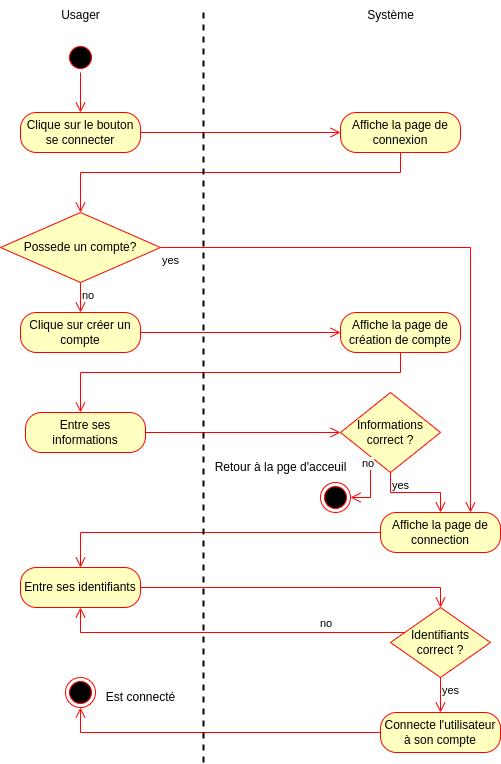

The diagram above was exported from draw.io. Its source (the exported page's mxGraphModel, read from the mxfile embedded in the PNG):
<mxGraphModel dx="1674" dy="772" grid="1" gridSize="10" guides="1" tooltips="1" connect="1" arrows="1" fold="1" page="1" pageScale="1" pageWidth="1169" pageHeight="827" math="0" shadow="0">
  <root>
    <mxCell id="0" />
    <mxCell id="1" parent="0" />
    <mxCell id="PrQyBS2DEIdRr18mM8x1-1" value="" style="ellipse;html=1;shape=startState;fillColor=#000000;strokeColor=#ff0000;" parent="1" vertex="1">
      <mxGeometry x="85" y="50" width="30" height="30" as="geometry" />
    </mxCell>
    <mxCell id="PrQyBS2DEIdRr18mM8x1-2" value="" style="edgeStyle=orthogonalEdgeStyle;html=1;verticalAlign=bottom;endArrow=open;endSize=8;strokeColor=#ff0000;rounded=0;" parent="1" source="PrQyBS2DEIdRr18mM8x1-1" target="PrQyBS2DEIdRr18mM8x1-3" edge="1">
      <mxGeometry relative="1" as="geometry">
        <mxPoint x="55" y="140" as="targetPoint" />
      </mxGeometry>
    </mxCell>
    <mxCell id="PrQyBS2DEIdRr18mM8x1-3" value="Clique sur le bouton se connecter" style="rounded=1;whiteSpace=wrap;html=1;arcSize=40;fontColor=#000000;fillColor=#ffffc0;strokeColor=#ff0000;" parent="1" vertex="1">
      <mxGeometry x="40" y="120" width="120" height="40" as="geometry" />
    </mxCell>
    <mxCell id="PrQyBS2DEIdRr18mM8x1-5" value="Possede un compte?" style="rhombus;whiteSpace=wrap;html=1;fontColor=#000000;fillColor=#ffffc0;strokeColor=#ff0000;" parent="1" vertex="1">
      <mxGeometry x="20" y="220" width="160" height="70" as="geometry" />
    </mxCell>
    <mxCell id="PrQyBS2DEIdRr18mM8x1-7" value="no" style="edgeStyle=orthogonalEdgeStyle;html=1;align=left;verticalAlign=top;endArrow=open;endSize=8;strokeColor=#ff0000;rounded=0;" parent="1" source="PrQyBS2DEIdRr18mM8x1-5" target="PrQyBS2DEIdRr18mM8x1-8" edge="1">
      <mxGeometry x="-1" relative="1" as="geometry">
        <mxPoint x="150" y="511" as="targetPoint" />
      </mxGeometry>
    </mxCell>
    <mxCell id="PrQyBS2DEIdRr18mM8x1-8" value="Clique sur créer un compte" style="rounded=1;whiteSpace=wrap;html=1;arcSize=40;fontColor=#000000;fillColor=#ffffc0;strokeColor=#ff0000;" parent="1" vertex="1">
      <mxGeometry x="40" y="320" width="120" height="40" as="geometry" />
    </mxCell>
    <mxCell id="PrQyBS2DEIdRr18mM8x1-9" value="" style="edgeStyle=orthogonalEdgeStyle;html=1;verticalAlign=bottom;endArrow=open;endSize=8;strokeColor=#ff0000;rounded=0;" parent="1" source="PrQyBS2DEIdRr18mM8x1-8" target="PrQyBS2DEIdRr18mM8x1-15" edge="1">
      <mxGeometry relative="1" as="geometry">
        <mxPoint x="100" y="531" as="targetPoint" />
      </mxGeometry>
    </mxCell>
    <mxCell id="PrQyBS2DEIdRr18mM8x1-12" value="Affiche la page de connexion" style="rounded=1;whiteSpace=wrap;html=1;arcSize=40;fontColor=#000000;fillColor=#ffffc0;strokeColor=#ff0000;" parent="1" vertex="1">
      <mxGeometry x="360" y="120" width="120" height="40" as="geometry" />
    </mxCell>
    <mxCell id="PrQyBS2DEIdRr18mM8x1-13" value="" style="edgeStyle=orthogonalEdgeStyle;html=1;verticalAlign=bottom;endArrow=open;endSize=8;strokeColor=#ff0000;rounded=0;" parent="1" source="PrQyBS2DEIdRr18mM8x1-12" target="PrQyBS2DEIdRr18mM8x1-5" edge="1">
      <mxGeometry relative="1" as="geometry">
        <mxPoint x="420" y="220" as="targetPoint" />
        <Array as="points">
          <mxPoint x="420" y="180" />
          <mxPoint x="100" y="180" />
        </Array>
      </mxGeometry>
    </mxCell>
    <mxCell id="PrQyBS2DEIdRr18mM8x1-14" value="" style="edgeStyle=orthogonalEdgeStyle;html=1;verticalAlign=bottom;endArrow=open;endSize=8;strokeColor=#ff0000;rounded=0;" parent="1" source="PrQyBS2DEIdRr18mM8x1-3" target="PrQyBS2DEIdRr18mM8x1-12" edge="1">
      <mxGeometry relative="1" as="geometry">
        <mxPoint x="430" y="230" as="targetPoint" />
        <mxPoint x="430" y="170" as="sourcePoint" />
      </mxGeometry>
    </mxCell>
    <mxCell id="PrQyBS2DEIdRr18mM8x1-15" value="Affiche la page de création de compte" style="rounded=1;whiteSpace=wrap;html=1;arcSize=40;fontColor=#000000;fillColor=#ffffc0;strokeColor=#ff0000;" parent="1" vertex="1">
      <mxGeometry x="360" y="320" width="120" height="40" as="geometry" />
    </mxCell>
    <mxCell id="PrQyBS2DEIdRr18mM8x1-16" value="" style="edgeStyle=orthogonalEdgeStyle;html=1;verticalAlign=bottom;endArrow=open;endSize=8;strokeColor=#ff0000;rounded=0;" parent="1" source="PrQyBS2DEIdRr18mM8x1-15" target="PrQyBS2DEIdRr18mM8x1-17" edge="1">
      <mxGeometry relative="1" as="geometry">
        <mxPoint x="420" y="420" as="targetPoint" />
        <Array as="points">
          <mxPoint x="420" y="380" />
          <mxPoint x="100" y="380" />
        </Array>
      </mxGeometry>
    </mxCell>
    <mxCell id="PrQyBS2DEIdRr18mM8x1-17" value="Entre ses informations" style="rounded=1;whiteSpace=wrap;html=1;arcSize=40;fontColor=#000000;fillColor=#ffffc0;strokeColor=#ff0000;" parent="1" vertex="1">
      <mxGeometry x="45" y="420" width="120" height="40" as="geometry" />
    </mxCell>
    <mxCell id="PrQyBS2DEIdRr18mM8x1-18" value="" style="edgeStyle=orthogonalEdgeStyle;html=1;verticalAlign=bottom;endArrow=open;endSize=8;strokeColor=#ff0000;rounded=0;" parent="1" source="PrQyBS2DEIdRr18mM8x1-17" target="PrQyBS2DEIdRr18mM8x1-32" edge="1">
      <mxGeometry relative="1" as="geometry">
        <mxPoint x="360" y="420" as="targetPoint" />
      </mxGeometry>
    </mxCell>
    <mxCell id="PrQyBS2DEIdRr18mM8x1-21" value="Affiche la page de connection" style="rounded=1;whiteSpace=wrap;html=1;arcSize=40;fontColor=#000000;fillColor=#ffffc0;strokeColor=#ff0000;" parent="1" vertex="1">
      <mxGeometry x="400" y="520" width="120" height="40" as="geometry" />
    </mxCell>
    <mxCell id="PrQyBS2DEIdRr18mM8x1-22" value="" style="edgeStyle=orthogonalEdgeStyle;html=1;verticalAlign=bottom;endArrow=open;endSize=8;strokeColor=#ff0000;rounded=0;" parent="1" source="PrQyBS2DEIdRr18mM8x1-21" target="PrQyBS2DEIdRr18mM8x1-24" edge="1">
      <mxGeometry relative="1" as="geometry">
        <mxPoint x="460" y="620" as="targetPoint" />
      </mxGeometry>
    </mxCell>
    <mxCell id="PrQyBS2DEIdRr18mM8x1-23" value="yes" style="edgeStyle=orthogonalEdgeStyle;html=1;align=left;verticalAlign=top;endArrow=open;endSize=8;strokeColor=#ff0000;rounded=0;" parent="1" source="PrQyBS2DEIdRr18mM8x1-5" target="PrQyBS2DEIdRr18mM8x1-21" edge="1">
      <mxGeometry x="-1" relative="1" as="geometry">
        <mxPoint x="110" y="330" as="targetPoint" />
        <mxPoint x="110" y="300" as="sourcePoint" />
        <Array as="points">
          <mxPoint x="490" y="255" />
        </Array>
      </mxGeometry>
    </mxCell>
    <mxCell id="PrQyBS2DEIdRr18mM8x1-24" value="Entre ses identifiants" style="rounded=1;whiteSpace=wrap;html=1;arcSize=40;fontColor=#000000;fillColor=#ffffc0;strokeColor=#ff0000;" parent="1" vertex="1">
      <mxGeometry x="40" y="575" width="120" height="40" as="geometry" />
    </mxCell>
    <mxCell id="PrQyBS2DEIdRr18mM8x1-25" value="" style="edgeStyle=orthogonalEdgeStyle;html=1;verticalAlign=bottom;endArrow=open;endSize=8;strokeColor=#ff0000;rounded=0;" parent="1" source="PrQyBS2DEIdRr18mM8x1-24" target="PrQyBS2DEIdRr18mM8x1-38" edge="1">
      <mxGeometry relative="1" as="geometry">
        <mxPoint x="400" y="610" as="targetPoint" />
        <Array as="points">
          <mxPoint x="350" y="595" />
          <mxPoint x="350" y="595" />
        </Array>
      </mxGeometry>
    </mxCell>
    <mxCell id="PrQyBS2DEIdRr18mM8x1-28" value="Connecte l'utilisateur à son compte" style="rounded=1;whiteSpace=wrap;html=1;arcSize=40;fontColor=#000000;fillColor=#ffffc0;strokeColor=#ff0000;" parent="1" vertex="1">
      <mxGeometry x="400" y="720" width="120" height="40" as="geometry" />
    </mxCell>
    <mxCell id="PrQyBS2DEIdRr18mM8x1-29" value="" style="edgeStyle=orthogonalEdgeStyle;html=1;verticalAlign=bottom;endArrow=open;endSize=8;strokeColor=#ff0000;rounded=0;" parent="1" source="PrQyBS2DEIdRr18mM8x1-28" target="PrQyBS2DEIdRr18mM8x1-30" edge="1">
      <mxGeometry relative="1" as="geometry">
        <mxPoint x="300" y="780" as="targetPoint" />
      </mxGeometry>
    </mxCell>
    <mxCell id="PrQyBS2DEIdRr18mM8x1-30" value="" style="ellipse;html=1;shape=endState;fillColor=#000000;strokeColor=#ff0000;" parent="1" vertex="1">
      <mxGeometry x="85" y="685" width="30" height="30" as="geometry" />
    </mxCell>
    <mxCell id="PrQyBS2DEIdRr18mM8x1-31" value="Est connecté" style="text;html=1;align=center;verticalAlign=middle;resizable=0;points=[];autosize=1;strokeColor=none;fillColor=none;" parent="1" vertex="1">
      <mxGeometry x="115" y="690" width="90" height="30" as="geometry" />
    </mxCell>
    <mxCell id="PrQyBS2DEIdRr18mM8x1-32" value="Informations correct ?" style="rhombus;whiteSpace=wrap;html=1;fontColor=#000000;fillColor=#ffffc0;strokeColor=#ff0000;" parent="1" vertex="1">
      <mxGeometry x="360" y="400" width="100" height="80" as="geometry" />
    </mxCell>
    <mxCell id="PrQyBS2DEIdRr18mM8x1-33" value="no" style="edgeStyle=orthogonalEdgeStyle;html=1;align=left;verticalAlign=bottom;endArrow=open;endSize=8;strokeColor=#ff0000;rounded=0;" parent="1" source="PrQyBS2DEIdRr18mM8x1-32" target="PrQyBS2DEIdRr18mM8x1-35" edge="1">
      <mxGeometry x="-0.4754" y="-10" relative="1" as="geometry">
        <mxPoint x="370" y="511" as="targetPoint" />
        <mxPoint x="390" y="470" as="sourcePoint" />
        <Array as="points">
          <mxPoint x="390" y="505" />
        </Array>
        <mxPoint as="offset" />
      </mxGeometry>
    </mxCell>
    <mxCell id="PrQyBS2DEIdRr18mM8x1-34" value="yes" style="edgeStyle=orthogonalEdgeStyle;html=1;align=left;verticalAlign=top;endArrow=open;endSize=8;strokeColor=#ff0000;rounded=0;" parent="1" source="PrQyBS2DEIdRr18mM8x1-32" target="PrQyBS2DEIdRr18mM8x1-21" edge="1">
      <mxGeometry x="-1" relative="1" as="geometry">
        <mxPoint x="210" y="740" as="targetPoint" />
      </mxGeometry>
    </mxCell>
    <mxCell id="PrQyBS2DEIdRr18mM8x1-35" value="" style="ellipse;html=1;shape=endState;fillColor=#000000;strokeColor=#ff0000;" parent="1" vertex="1">
      <mxGeometry x="340" y="490" width="30" height="30" as="geometry" />
    </mxCell>
    <mxCell id="PrQyBS2DEIdRr18mM8x1-36" value="Retour à la pge d'acceuil" style="text;html=1;align=center;verticalAlign=middle;resizable=0;points=[];autosize=1;strokeColor=none;fillColor=none;" parent="1" vertex="1">
      <mxGeometry x="220" y="460" width="160" height="30" as="geometry" />
    </mxCell>
    <mxCell id="PrQyBS2DEIdRr18mM8x1-38" value="Identifiants correct ?" style="rhombus;whiteSpace=wrap;html=1;fontColor=#000000;fillColor=#ffffc0;strokeColor=#ff0000;" parent="1" vertex="1">
      <mxGeometry x="410" y="615" width="100" height="70" as="geometry" />
    </mxCell>
    <mxCell id="PrQyBS2DEIdRr18mM8x1-39" value="no" style="edgeStyle=orthogonalEdgeStyle;html=1;align=left;verticalAlign=bottom;endArrow=open;endSize=8;strokeColor=#ff0000;rounded=0;" parent="1" source="PrQyBS2DEIdRr18mM8x1-38" target="PrQyBS2DEIdRr18mM8x1-24" edge="1">
      <mxGeometry x="-0.5085" relative="1" as="geometry">
        <mxPoint x="600" y="590" as="targetPoint" />
        <Array as="points">
          <mxPoint x="100" y="640" />
        </Array>
        <mxPoint as="offset" />
      </mxGeometry>
    </mxCell>
    <mxCell id="PrQyBS2DEIdRr18mM8x1-40" value="yes" style="edgeStyle=orthogonalEdgeStyle;html=1;align=left;verticalAlign=top;endArrow=open;endSize=8;strokeColor=#ff0000;rounded=0;" parent="1" source="PrQyBS2DEIdRr18mM8x1-38" target="PrQyBS2DEIdRr18mM8x1-28" edge="1">
      <mxGeometry x="-1" relative="1" as="geometry">
        <mxPoint x="460" y="670" as="targetPoint" />
      </mxGeometry>
    </mxCell>
    <mxCell id="PrQyBS2DEIdRr18mM8x1-42" value="Usager" style="text;html=1;align=center;verticalAlign=middle;resizable=0;points=[];autosize=1;strokeColor=none;fillColor=none;" parent="1" vertex="1">
      <mxGeometry x="70" y="8" width="60" height="30" as="geometry" />
    </mxCell>
    <mxCell id="PrQyBS2DEIdRr18mM8x1-43" value="Système" style="text;html=1;align=center;verticalAlign=middle;resizable=0;points=[];autosize=1;strokeColor=none;fillColor=none;" parent="1" vertex="1">
      <mxGeometry x="375" y="8" width="70" height="30" as="geometry" />
    </mxCell>
    <mxCell id="PrQyBS2DEIdRr18mM8x1-44" value="" style="endArrow=none;dashed=1;html=1;strokeWidth=2;rounded=0;" parent="1" edge="1">
      <mxGeometry width="50" height="50" relative="1" as="geometry">
        <mxPoint x="223" y="770" as="sourcePoint" />
        <mxPoint x="223" y="20" as="targetPoint" />
      </mxGeometry>
    </mxCell>
  </root>
</mxGraphModel>